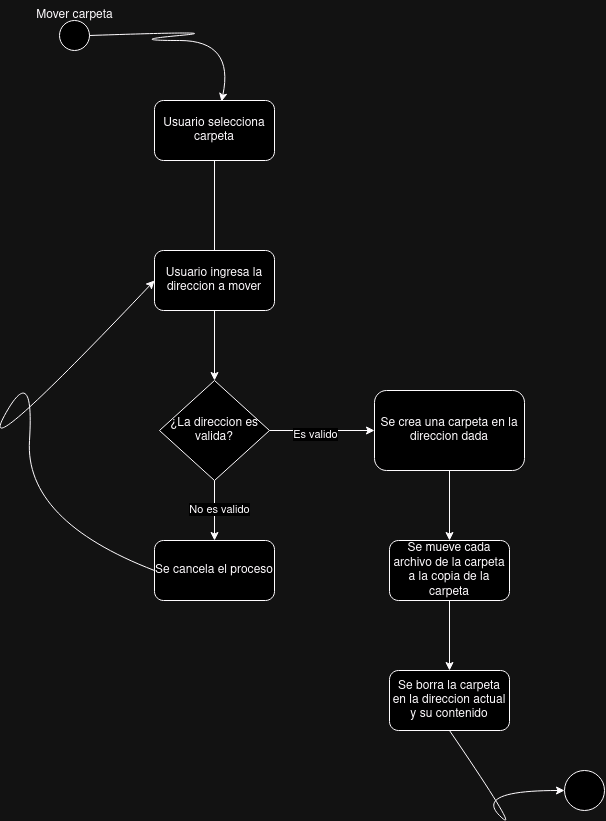

The diagram above was exported from draw.io. Its source (the exported page's mxGraphModel, read from the mxfile embedded in the PNG):
<mxGraphModel dx="1114" dy="612" grid="1" gridSize="10" guides="1" tooltips="1" connect="1" arrows="1" fold="1" page="1" pageScale="1" pageWidth="827" pageHeight="1169" math="0" shadow="0">
  <root>
    <mxCell id="0" />
    <mxCell id="1" parent="0" />
    <mxCell id="SrMD0GwfA5TjsLFttzY5-1" value="" style="ellipse;whiteSpace=wrap;html=1;aspect=fixed;" vertex="1" parent="1">
      <mxGeometry x="105" y="90" width="30" height="30" as="geometry" />
    </mxCell>
    <mxCell id="SrMD0GwfA5TjsLFttzY5-2" value="Mover carpeta " style="text;html=1;align=center;verticalAlign=middle;resizable=0;points=[];autosize=1;strokeColor=none;fillColor=none;" vertex="1" parent="1">
      <mxGeometry x="70" y="70" width="100" height="30" as="geometry" />
    </mxCell>
    <mxCell id="SrMD0GwfA5TjsLFttzY5-3" value="Usuario selecciona carpeta" style="rounded=1;whiteSpace=wrap;html=1;" vertex="1" parent="1">
      <mxGeometry x="200" y="170" width="120" height="60" as="geometry" />
    </mxCell>
    <mxCell id="SrMD0GwfA5TjsLFttzY5-6" value="Se cancela el proceso" style="rounded=1;whiteSpace=wrap;html=1;" vertex="1" parent="1">
      <mxGeometry x="200" y="610" width="120" height="60" as="geometry" />
    </mxCell>
    <mxCell id="SrMD0GwfA5TjsLFttzY5-7" value="" style="endArrow=none;html=1;rounded=0;entryX=0.5;entryY=1;entryDx=0;entryDy=0;exitX=0.5;exitY=0;exitDx=0;exitDy=0;" edge="1" parent="1" target="SrMD0GwfA5TjsLFttzY5-3">
      <mxGeometry width="50" height="50" relative="1" as="geometry">
        <mxPoint x="260" y="320" as="sourcePoint" />
        <mxPoint x="270" y="250" as="targetPoint" />
      </mxGeometry>
    </mxCell>
    <mxCell id="SrMD0GwfA5TjsLFttzY5-12" value="" style="curved=1;endArrow=classic;html=1;rounded=0;entryX=0.558;entryY=0.017;entryDx=0;entryDy=0;entryPerimeter=0;exitX=1;exitY=0.5;exitDx=0;exitDy=0;" edge="1" parent="1" source="SrMD0GwfA5TjsLFttzY5-1" target="SrMD0GwfA5TjsLFttzY5-3">
      <mxGeometry width="50" height="50" relative="1" as="geometry">
        <mxPoint x="170" y="160" as="sourcePoint" />
        <mxPoint x="220" y="110" as="targetPoint" />
        <Array as="points">
          <mxPoint x="280" y="100" />
          <mxPoint x="170" y="110" />
          <mxPoint x="280" y="110" />
        </Array>
      </mxGeometry>
    </mxCell>
    <mxCell id="SrMD0GwfA5TjsLFttzY5-17" value="" style="ellipse;whiteSpace=wrap;html=1;aspect=fixed;" vertex="1" parent="1">
      <mxGeometry x="610" y="840" width="40" height="40" as="geometry" />
    </mxCell>
    <mxCell id="SrMD0GwfA5TjsLFttzY5-33" value="Usuario ingresa la direccion a mover" style="rounded=1;whiteSpace=wrap;html=1;" vertex="1" parent="1">
      <mxGeometry x="200" y="320" width="120" height="60" as="geometry" />
    </mxCell>
    <mxCell id="SrMD0GwfA5TjsLFttzY5-34" value="¿La direccion es valida?" style="rhombus;whiteSpace=wrap;html=1;" vertex="1" parent="1">
      <mxGeometry x="205" y="450" width="110" height="100" as="geometry" />
    </mxCell>
    <mxCell id="SrMD0GwfA5TjsLFttzY5-35" value="" style="endArrow=classic;html=1;rounded=0;entryX=0.5;entryY=0;entryDx=0;entryDy=0;exitX=0.5;exitY=1;exitDx=0;exitDy=0;" edge="1" parent="1" source="SrMD0GwfA5TjsLFttzY5-33" target="SrMD0GwfA5TjsLFttzY5-34">
      <mxGeometry width="50" height="50" relative="1" as="geometry">
        <mxPoint x="205" y="420" as="sourcePoint" />
        <mxPoint x="255" y="370" as="targetPoint" />
      </mxGeometry>
    </mxCell>
    <mxCell id="SrMD0GwfA5TjsLFttzY5-36" value="" style="endArrow=classic;html=1;rounded=0;exitX=0.5;exitY=1;exitDx=0;exitDy=0;entryX=0.5;entryY=0;entryDx=0;entryDy=0;" edge="1" parent="1" source="SrMD0GwfA5TjsLFttzY5-34" target="SrMD0GwfA5TjsLFttzY5-6">
      <mxGeometry width="50" height="50" relative="1" as="geometry">
        <mxPoint x="300" y="600" as="sourcePoint" />
        <mxPoint x="350" y="550" as="targetPoint" />
      </mxGeometry>
    </mxCell>
    <mxCell id="SrMD0GwfA5TjsLFttzY5-37" value="No es valido" style="edgeLabel;html=1;align=center;verticalAlign=middle;resizable=0;points=[];" vertex="1" connectable="0" parent="SrMD0GwfA5TjsLFttzY5-36">
      <mxGeometry x="-0.0667" y="4" relative="1" as="geometry">
        <mxPoint as="offset" />
      </mxGeometry>
    </mxCell>
    <mxCell id="SrMD0GwfA5TjsLFttzY5-39" value="" style="curved=1;endArrow=classic;html=1;rounded=0;exitX=0;exitY=0.5;exitDx=0;exitDy=0;entryX=0;entryY=0.5;entryDx=0;entryDy=0;" edge="1" parent="1" source="SrMD0GwfA5TjsLFttzY5-6" target="SrMD0GwfA5TjsLFttzY5-33">
      <mxGeometry width="50" height="50" relative="1" as="geometry">
        <mxPoint x="20" y="590" as="sourcePoint" />
        <mxPoint x="70" y="540" as="targetPoint" />
        <Array as="points">
          <mxPoint x="70" y="590" />
          <mxPoint x="80" y="430" />
          <mxPoint x="20" y="540" />
        </Array>
      </mxGeometry>
    </mxCell>
    <mxCell id="SrMD0GwfA5TjsLFttzY5-40" value="" style="endArrow=classic;html=1;rounded=0;exitX=1;exitY=0.5;exitDx=0;exitDy=0;" edge="1" parent="1" source="SrMD0GwfA5TjsLFttzY5-34">
      <mxGeometry width="50" height="50" relative="1" as="geometry">
        <mxPoint x="370" y="530" as="sourcePoint" />
        <mxPoint x="420" y="500" as="targetPoint" />
      </mxGeometry>
    </mxCell>
    <mxCell id="SrMD0GwfA5TjsLFttzY5-41" value="Es valido " style="edgeLabel;html=1;align=center;verticalAlign=middle;resizable=0;points=[];" vertex="1" connectable="0" parent="SrMD0GwfA5TjsLFttzY5-40">
      <mxGeometry x="-0.1429" y="-3" relative="1" as="geometry">
        <mxPoint as="offset" />
      </mxGeometry>
    </mxCell>
    <mxCell id="SrMD0GwfA5TjsLFttzY5-42" value="Se crea una carpeta en la direccion dada" style="rounded=1;whiteSpace=wrap;html=1;" vertex="1" parent="1">
      <mxGeometry x="420" y="460" width="150" height="80" as="geometry" />
    </mxCell>
    <mxCell id="SrMD0GwfA5TjsLFttzY5-46" value="" style="endArrow=classic;html=1;rounded=0;exitX=0.5;exitY=1;exitDx=0;exitDy=0;" edge="1" parent="1" source="SrMD0GwfA5TjsLFttzY5-42">
      <mxGeometry width="50" height="50" relative="1" as="geometry">
        <mxPoint x="460" y="660" as="sourcePoint" />
        <mxPoint x="495" y="610" as="targetPoint" />
      </mxGeometry>
    </mxCell>
    <mxCell id="SrMD0GwfA5TjsLFttzY5-47" value="Se mueve cada archivo de la carpeta a la copia de la carpeta" style="rounded=1;whiteSpace=wrap;html=1;" vertex="1" parent="1">
      <mxGeometry x="435" y="610" width="120" height="60" as="geometry" />
    </mxCell>
    <mxCell id="SrMD0GwfA5TjsLFttzY5-48" value="Se borra la carpeta en la direccion actual y su contenido" style="rounded=1;whiteSpace=wrap;html=1;" vertex="1" parent="1">
      <mxGeometry x="435" y="740" width="120" height="60" as="geometry" />
    </mxCell>
    <mxCell id="SrMD0GwfA5TjsLFttzY5-49" value="" style="endArrow=classic;html=1;rounded=0;exitX=0.5;exitY=1;exitDx=0;exitDy=0;entryX=0.5;entryY=0;entryDx=0;entryDy=0;" edge="1" parent="1" source="SrMD0GwfA5TjsLFttzY5-47" target="SrMD0GwfA5TjsLFttzY5-48">
      <mxGeometry width="50" height="50" relative="1" as="geometry">
        <mxPoint x="560" y="740" as="sourcePoint" />
        <mxPoint x="610" y="690" as="targetPoint" />
      </mxGeometry>
    </mxCell>
    <mxCell id="SrMD0GwfA5TjsLFttzY5-50" value="" style="curved=1;endArrow=classic;html=1;rounded=0;entryX=0;entryY=0.5;entryDx=0;entryDy=0;exitX=0.5;exitY=1;exitDx=0;exitDy=0;" edge="1" parent="1" source="SrMD0GwfA5TjsLFttzY5-48" target="SrMD0GwfA5TjsLFttzY5-17">
      <mxGeometry width="50" height="50" relative="1" as="geometry">
        <mxPoint x="520" y="910" as="sourcePoint" />
        <mxPoint x="570" y="860" as="targetPoint" />
        <Array as="points">
          <mxPoint x="570" y="910" />
          <mxPoint x="520" y="860" />
        </Array>
      </mxGeometry>
    </mxCell>
  </root>
</mxGraphModel>